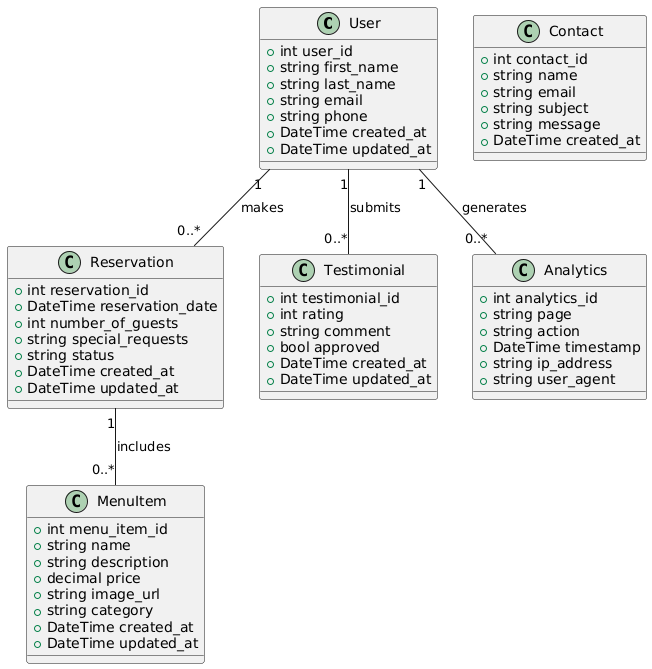

The diagram above was rendered by PlantUML. Its source (embedded in the PNG):
@startuml
class User {
    +int user_id
    +string first_name
    +string last_name
    +string email
    +string phone
    +DateTime created_at
    +DateTime updated_at
}

class Reservation {
    +int reservation_id
    +DateTime reservation_date
    +int number_of_guests
    +string special_requests
    +string status
    +DateTime created_at
    +DateTime updated_at
}

class MenuItem {
    +int menu_item_id
    +string name
    +string description
    +decimal price
    +string image_url
    +string category
    +DateTime created_at
    +DateTime updated_at
}

class Testimonial {
    +int testimonial_id
    +int rating
    +string comment
    +bool approved
    +DateTime created_at
    +DateTime updated_at
}

class Analytics {
    +int analytics_id
    +string page
    +string action
    +DateTime timestamp
    +string ip_address
    +string user_agent
}

class Contact {
    +int contact_id
    +string name
    +string email
    +string subject
    +string message
    +DateTime created_at
}

User "1" -- "0..*" Reservation : makes
User "1" -- "0..*" Testimonial : submits
Reservation "1" -- "0..*" MenuItem : includes
User "1" -- "0..*" Analytics : generates
@enduml